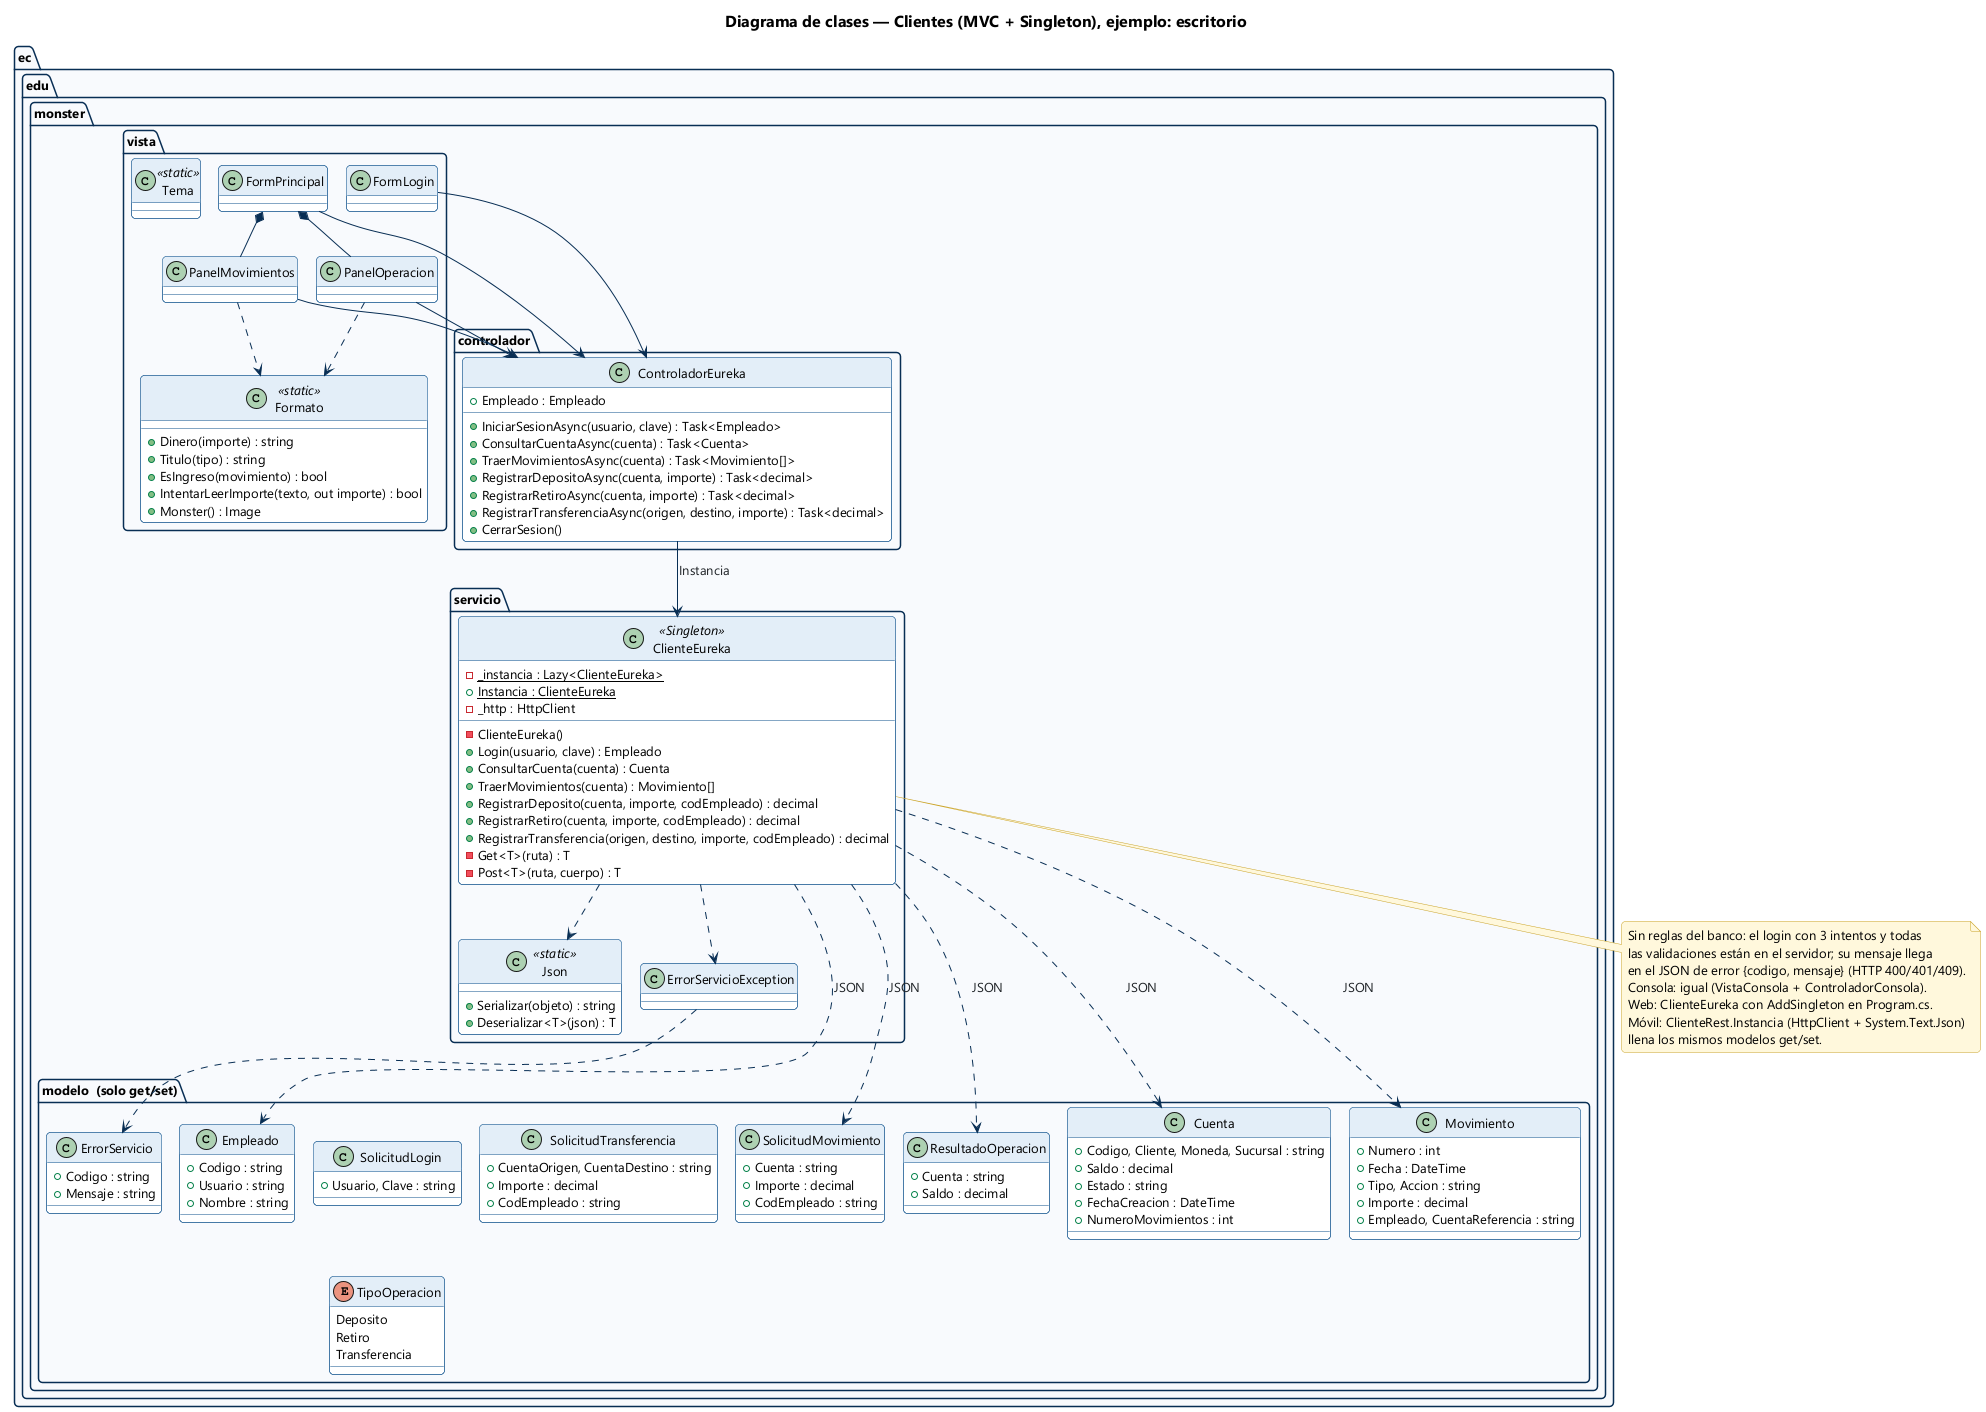

The diagram above was rendered by PlantUML. Its source (embedded in the PNG):
@startuml DC_Clientes
!include ../_estilo.iuml
title Diagrama de clases — Clientes (MVC + Singleton), ejemplo: escritorio

package "ec.edu.monster.vista" {
  class FormLogin
  class FormPrincipal
  class PanelMovimientos
  class PanelOperacion
  class Formato <<static>> {
    + Dinero(importe) : string
    + Titulo(tipo) : string
    + EsIngreso(movimiento) : bool
    + IntentarLeerImporte(texto, out importe) : bool
    + Monster() : Image
  }
  class Tema <<static>>
}

package "ec.edu.monster.controlador" {
  class ControladorEureka {
    + Empleado : Empleado
    + IniciarSesionAsync(usuario, clave) : Task<Empleado>
    + ConsultarCuentaAsync(cuenta) : Task<Cuenta>
    + TraerMovimientosAsync(cuenta) : Task<Movimiento[]>
    + RegistrarDepositoAsync(cuenta, importe) : Task<decimal>
    + RegistrarRetiroAsync(cuenta, importe) : Task<decimal>
    + RegistrarTransferenciaAsync(origen, destino, importe) : Task<decimal>
    + CerrarSesion()
  }
}

package "ec.edu.monster.servicio" {
  class ClienteEureka <<Singleton>> {
    - {static} _instancia : Lazy<ClienteEureka>
    + {static} Instancia : ClienteEureka
    - _http : HttpClient
    - ClienteEureka()
    + Login(usuario, clave) : Empleado
    + ConsultarCuenta(cuenta) : Cuenta
    + TraerMovimientos(cuenta) : Movimiento[]
    + RegistrarDeposito(cuenta, importe, codEmpleado) : decimal
    + RegistrarRetiro(cuenta, importe, codEmpleado) : decimal
    + RegistrarTransferencia(origen, destino, importe, codEmpleado) : decimal
    - Get<T>(ruta) : T
    - Post<T>(ruta, cuerpo) : T
  }
  class Json <<static>> {
    + Serializar(objeto) : string
    + Deserializar<T>(json) : T
  }
  class ErrorServicioException
}

package "ec.edu.monster.modelo  (solo get/set)" {
  class Empleado {
    + Codigo : string
    + Usuario : string
    + Nombre : string
  }
  class Cuenta {
    + Codigo, Cliente, Moneda, Sucursal : string
    + Saldo : decimal
    + Estado : string
    + FechaCreacion : DateTime
    + NumeroMovimientos : int
  }
  class Movimiento {
    + Numero : int
    + Fecha : DateTime
    + Tipo, Accion : string
    + Importe : decimal
    + Empleado, CuentaReferencia : string
  }
  class ErrorServicio {
    + Codigo : string
    + Mensaje : string
  }
  class SolicitudLogin {
    + Usuario, Clave : string
  }
  class SolicitudMovimiento {
    + Cuenta : string
    + Importe : decimal
    + CodEmpleado : string
  }
  class SolicitudTransferencia {
    + CuentaOrigen, CuentaDestino : string
    + Importe : decimal
    + CodEmpleado : string
  }
  class ResultadoOperacion {
    + Cuenta : string
    + Saldo : decimal
  }
  enum TipoOperacion {
    Deposito
    Retiro
    Transferencia
  }
}

FormLogin --> ControladorEureka
FormPrincipal --> ControladorEureka
FormPrincipal *-- PanelMovimientos
FormPrincipal *-- PanelOperacion
PanelMovimientos --> ControladorEureka
PanelOperacion --> ControladorEureka
PanelMovimientos ..> Formato
PanelOperacion ..> Formato
ControladorEureka --> ClienteEureka : Instancia
ClienteEureka ..> Json
ClienteEureka ..> ErrorServicioException
ErrorServicioException ..> ErrorServicio
ClienteEureka ..> Empleado : JSON
ClienteEureka ..> Cuenta : JSON
ClienteEureka ..> Movimiento : JSON
ClienteEureka ..> SolicitudMovimiento : JSON
ClienteEureka ..> ResultadoOperacion : JSON

note bottom of ClienteEureka
  Sin reglas del banco: el login con 3 intentos y todas
  las validaciones están en el servidor; su mensaje llega
  en el JSON de error {codigo, mensaje} (HTTP 400/401/409).
  Consola: igual (VistaConsola + ControladorConsola).
  Web: ClienteEureka con AddSingleton en Program.cs.
  Móvil: ClienteRest.Instancia (HttpClient + System.Text.Json)
  llena los mismos modelos get/set.
end note
@enduml